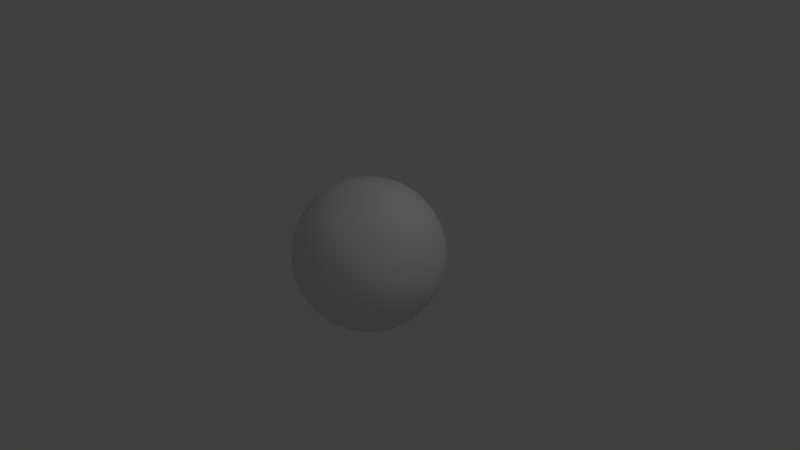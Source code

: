 # Source: earth.blend  (saved by Blender 2.79.0; exported with 4.5.12 LTS)
import bpy
from mathutils import Matrix  # noqa: F401  (used for matrix-valued properties, if any)

bpy.ops.wm.read_factory_settings(use_empty=True)
scene = bpy.context.scene
scene.name = 'Scene'

# ---- collections
col_collection_1 = bpy.data.collections.new('Collection 1'); scene.collection.children.link(col_collection_1)

# ---- materials (node trees are filled in below, after node groups)
mat_material_001 = bpy.data.materials.new('Material.001')
mat_material_001.alpha_threshold = 0.0
mat_material_001.use_transparent_shadow = False
mat_material_001.roughness = 0.5

# ---- material node trees

# ---- world
world_world = bpy.data.worlds.new('World'); scene.world = world_world
world_world.color = (0.05088, 0.05088, 0.05088)
world_world.use_sun_shadow = False
world_world.sun_shadow_jitter_overblur = 0.0
world_world.cycles.sampling_method = 'MANUAL'

# ---- cameras
cam_camera = bpy.data.cameras.new('Camera')
cam_camera.clip_end = 100.0
cam_camera.lens = 35.0
cam_camera.sensor_width = 32.0
cam_camera.sensor_height = 18.0
cam_camera.ortho_scale = 7.314
cam_camera.dof.focus_distance = 0.0
cam_camera.dof.aperture_fstop = 128.0

# ---- lights
light_lamp = bpy.data.lights.new('Lamp', 'POINT')
light_lamp.transmission_factor = 0.0
light_lamp.cutoff_distance = 30.0
light_lamp.energy = 100.0
light_lamp.shadow_buffer_clip_start = 1.001
light_lamp.shadow_soft_size = 0.1
light_lamp.shadow_maximum_resolution = 0.006
light_lamp.use_absolute_resolution = True

# ---- meshes
me_sphere = bpy.data.meshes.new('Sphere')
me_sphere.from_pydata([(0.0, -3.258e-07, -1.0), (0.03806, 0.1913, 0.9808), (0.07466, 0.3753, 0.9239), (0.1084, 0.5449, 0.8315), (0.1379, 0.6935, 0.7071), (0.1622, 0.8155, 0.5556), (0.1802, 0.9061, 0.3827), (0.1913, 0.9619, 0.1951), (0.1951, 0.9808, 7.55e-08), (0.1913, 0.9619, -0.1951), (0.1802, 0.9061, -0.3827), (0.1622, 0.8155, -0.5556), (0.1379, 0.6935, -0.7071), (0.1084, 0.5449, -0.8315), (0.07466, 0.3753, -0.9239), (0.03806, 0.1913, -0.9808), (0.07466, 0.1802, 0.9808), (0.1464, 0.3536, 0.9239), (0.2126, 0.5133, 0.8315), (0.2706, 0.6533, 0.7071), (0.3182, 0.7682, 0.5556), (0.3536, 0.8536, 0.3827), (0.3753, 0.9061, 0.1951), (0.3827, 0.9239, 7.55e-08), (0.3753, 0.9061, -0.1951), (0.3536, 0.8536, -0.3827), (0.3182, 0.7682, -0.5556), (0.2706, 0.6533, -0.7071), (0.2126, 0.5133, -0.8315), (0.1464, 0.3536, -0.9239), (0.07466, 0.1802, -0.9808), (0.1084, 0.1622, 0.9808), (0.2126, 0.3182, 0.9239), (0.3087, 0.4619, 0.8315), (0.3928, 0.5879, 0.7071), (0.4619, 0.6913, 0.5556), (0.5133, 0.7682, 0.3827), (0.5449, 0.8155, 0.1951), (0.5556, 0.8315, 7.55e-08), (0.5449, 0.8155, -0.1951), (0.5133, 0.7682, -0.3827), (0.4619, 0.6913, -0.5556), (0.3928, 0.5879, -0.7071), (0.3087, 0.4619, -0.8315), (0.2126, 0.3182, -0.9239), (0.1084, 0.1622, -0.9808), (0.1379, 0.1379, 0.9808), (0.2706, 0.2706, 0.9239), (0.3928, 0.3928, 0.8315), (0.5, 0.5, 0.7071), (0.5879, 0.5879, 0.5556), (0.6533, 0.6533, 0.3827), (0.6935, 0.6935, 0.1951), (0.7071, 0.7071, 7.55e-08), (0.6935, 0.6935, -0.1951), (0.6533, 0.6533, -0.3827), (0.5879, 0.5879, -0.5556), (0.5, 0.5, -0.7071), (0.3928, 0.3928, -0.8315), (0.2706, 0.2706, -0.9239), (0.1379, 0.1379, -0.9808), (0.1622, 0.1084, 0.9808), (0.3182, 0.2126, 0.9239), (0.4619, 0.3087, 0.8315), (0.5879, 0.3928, 0.7071), (0.6913, 0.4619, 0.5556), (0.7682, 0.5133, 0.3827), (0.8155, 0.5449, 0.1951), (0.8315, 0.5556, 7.55e-08), (0.8155, 0.5449, -0.1951), (0.7682, 0.5133, -0.3827), (0.6913, 0.4619, -0.5556), (0.5879, 0.3928, -0.7071), (0.4619, 0.3087, -0.8315), (0.3182, 0.2126, -0.9239), (0.1622, 0.1084, -0.9808), (0.1802, 0.07466, 0.9808), (0.3536, 0.1464, 0.9239), (0.5133, 0.2126, 0.8315), (0.6533, 0.2706, 0.7071), (0.7682, 0.3182, 0.5556), (0.8536, 0.3536, 0.3827), (0.9061, 0.3753, 0.1951), (0.9239, 0.3827, 7.55e-08), (0.9061, 0.3753, -0.1951), (0.8536, 0.3536, -0.3827), (0.7682, 0.3182, -0.5556), (0.6533, 0.2706, -0.7071), (0.5133, 0.2126, -0.8315), (0.3536, 0.1464, -0.9239), (0.1802, 0.07466, -0.9808), (0.1913, 0.03806, 0.9808), (0.3753, 0.07466, 0.9239), (0.5449, 0.1084, 0.8315), (0.6935, 0.1379, 0.7071), (0.8155, 0.1622, 0.5556), (0.9061, 0.1802, 0.3827), (0.9619, 0.1913, 0.1951), (0.9808, 0.1951, 7.55e-08), (0.9619, 0.1913, -0.1951), (0.9061, 0.1802, -0.3827), (0.8155, 0.1622, -0.5556), (0.6935, 0.1379, -0.7071), (0.5449, 0.1084, -0.8315), (0.3753, 0.07466, -0.9239), (0.1913, 0.03806, -0.9808), (0.1951, -3.266e-07, 0.9808), (0.3827, -3.192e-07, 0.9239), (0.5556, -3.117e-07, 0.8315), (0.7071, -3.192e-07, 0.7071), (0.8315, -3.341e-07, 0.5556), (0.9239, -2.745e-07, 0.3827), (0.9808, -3.937e-07, 0.1951), (1.0, -3.788e-07, 7.55e-08), (0.9808, -3.937e-07, -0.1951), (0.9239, -2.298e-07, -0.3827), (0.8315, -3.341e-07, -0.5556), (0.7071, -3.192e-07, -0.7071), (0.5556, -3.415e-07, -0.8315), (0.3827, -3.043e-07, -0.9239), (0.1951, -3.08e-07, -0.9808), (0.1913, -0.03806, 0.9808), (0.3753, -0.07466, 0.9239), (0.5449, -0.1084, 0.8315), (0.6935, -0.138, 0.7071), (0.8155, -0.1622, 0.5556), (0.9061, -0.1802, 0.3827), (0.9619, -0.1913, 0.1951), (0.9808, -0.1951, 7.55e-08), (0.9619, -0.1913, -0.1951), (0.9061, -0.1802, -0.3827), (0.8155, -0.1622, -0.5556), (0.6935, -0.138, -0.7071), (0.5449, -0.1084, -0.8315), (0.3753, -0.07466, -0.9239), (0.1913, -0.03806, -0.9808), (0.1802, -0.07466, 0.9808), (0.3536, -0.1464, 0.9239), (0.5133, -0.2126, 0.8315), (0.6533, -0.2706, 0.7071), (0.7682, -0.3182, 0.5556), (0.8536, -0.3536, 0.3827), (0.9061, -0.3753, 0.1951), (0.9239, -0.3827, 7.55e-08), (0.9061, -0.3753, -0.1951), (0.8536, -0.3536, -0.3827), (0.7682, -0.3182, -0.5556), (0.6533, -0.2706, -0.7071), (0.5133, -0.2126, -0.8315), (0.3536, -0.1464, -0.9239), (0.1802, -0.07466, -0.9808), (0.1622, -0.1084, 0.9808), (0.3182, -0.2126, 0.9239), (0.4619, -0.3087, 0.8315), (0.5879, -0.3928, 0.7071), (0.6913, -0.4619, 0.5556), (0.7682, -0.5133, 0.3827), (0.8155, -0.5449, 0.1951), (0.8315, -0.5556, 7.55e-08), (0.8155, -0.5449, -0.1951), (0.7682, -0.5133, -0.3827), (0.6913, -0.4619, -0.5556), (0.5879, -0.3928, -0.7071), (0.4619, -0.3087, -0.8315), (0.3182, -0.2126, -0.9239), (0.1622, -0.1084, -0.9808), (0.1379, -0.138, 0.9808), (0.2706, -0.2706, 0.9239), (0.3928, -0.3928, 0.8315), (0.5, -0.5, 0.7071), (0.5879, -0.5879, 0.5556), (0.6533, -0.6533, 0.3827), (0.6935, -0.6935, 0.1951), (0.7071, -0.7071, 7.55e-08), (0.6935, -0.6935, -0.1951), (0.6533, -0.6533, -0.3827), (0.5879, -0.5879, -0.5556), (0.5, -0.5, -0.7071), (0.3928, -0.3928, -0.8315), (0.2706, -0.2706, -0.9239), (0.1379, -0.138, -0.9808), (0.1084, -0.1622, 0.9808), (0.2126, -0.3182, 0.9239), (0.3087, -0.4619, 0.8315), (0.3928, -0.5879, 0.7071), (0.4619, -0.6913, 0.5556), (0.5133, -0.7682, 0.3827), (0.5449, -0.8155, 0.1951), (0.5556, -0.8315, 7.55e-08), (0.5449, -0.8155, -0.1951), (0.5133, -0.7682, -0.3827), (0.4619, -0.6913, -0.5556), (0.3928, -0.5879, -0.7071), (0.3087, -0.4619, -0.8315), (0.2126, -0.3182, -0.9239), (0.1084, -0.1622, -0.9808), (0.07466, -0.1802, 0.9808), (0.1464, -0.3536, 0.9239), (0.2126, -0.5133, 0.8315), (0.2706, -0.6533, 0.7071), (0.3182, -0.7682, 0.5556), (0.3536, -0.8536, 0.3827), (0.3753, -0.9061, 0.1951), (0.3827, -0.9239, 7.55e-08), (0.3753, -0.9061, -0.1951), (0.3536, -0.8536, -0.3827), (0.3182, -0.7682, -0.5556), (0.2706, -0.6533, -0.7071), (0.2126, -0.5133, -0.8315), (0.1464, -0.3536, -0.9239), (0.07466, -0.1802, -0.9808), (0.03806, -0.1913, 0.9808), (0.07466, -0.3753, 0.9239), (0.1084, -0.5449, 0.8315), (0.1379, -0.6935, 0.7071), (0.1622, -0.8155, 0.5556), (0.1802, -0.9061, 0.3827), (0.1913, -0.9619, 0.1951), (0.1951, -0.9808, 7.55e-08), (0.1913, -0.9619, -0.1951), (0.1802, -0.9061, -0.3827), (0.1622, -0.8155, -0.5556), (0.1379, -0.6935, -0.7071), (0.1084, -0.5449, -0.8315), (0.07466, -0.3753, -0.9239), (0.03806, -0.1913, -0.9808), (-7.212e-09, -0.1951, 0.9808), (4.122e-08, -0.3827, 0.9239), (2.632e-08, -0.5556, 0.8315), (-2.584e-08, -0.7071, 0.7071), (-8.544e-08, -0.8315, 0.5556), (6.357e-08, -0.9239, 0.3827), (-8.544e-08, -0.9808, 0.1951), (-1.003e-07, -1.0, 7.55e-08), (-8.544e-08, -0.9808, -0.1951), (6.357e-08, -0.9239, -0.3827), (-8.544e-08, -0.8315, -0.5556), (-2.584e-08, -0.7071, -0.7071), (-1.094e-08, -0.5556, -0.8315), (3.964e-09, -0.3827, -0.9239), (3.964e-09, -0.1951, -0.9808), (-0.03806, -0.1913, 0.9808), (-0.07466, -0.3753, 0.9239), (-0.1084, -0.5449, 0.8315), (-0.1379, -0.6935, 0.7071), (-0.1622, -0.8155, 0.5556), (-0.1802, -0.9061, 0.3827), (-0.1913, -0.9619, 0.1951), (-0.1951, -0.9808, 7.55e-08), (-0.1913, -0.9619, -0.1951), (-0.1802, -0.9061, -0.3827), (-0.1622, -0.8155, -0.5556), (-0.1379, -0.6935, -0.7071), (-0.1084, -0.5449, -0.8315), (-0.07466, -0.3753, -0.9239), (-0.03806, -0.1913, -0.9808), (-1.247e-07, -6.269e-07, 1.0), (-0.07466, -0.1802, 0.9808), (-0.1464, -0.3536, 0.9239), (-0.2126, -0.5133, 0.8315), (-0.2706, -0.6533, 0.7071), (-0.3182, -0.7682, 0.5556), (-0.3536, -0.8536, 0.3827), (-0.3753, -0.9061, 0.1951), (-0.3827, -0.9239, 7.55e-08), (-0.3753, -0.9061, -0.1951), (-0.3536, -0.8536, -0.3827), (-0.3182, -0.7682, -0.5556), (-0.2706, -0.6533, -0.7071), (-0.2126, -0.5133, -0.8315), (-0.1464, -0.3536, -0.9239), (-0.07466, -0.1802, -0.9808), (-0.1084, -0.1622, 0.9808), (-0.2126, -0.3182, 0.9239), (-0.3087, -0.4619, 0.8315), (-0.3928, -0.5879, 0.7071), (-0.4619, -0.6913, 0.5556), (-0.5133, -0.7682, 0.3827), (-0.5449, -0.8155, 0.1951), (-0.5556, -0.8315, 7.55e-08), (-0.5449, -0.8155, -0.1951), (-0.5133, -0.7682, -0.3827), (-0.4619, -0.6913, -0.5556), (-0.3928, -0.5879, -0.7071), (-0.3087, -0.4619, -0.8315), (-0.2126, -0.3182, -0.9239), (-0.1084, -0.1622, -0.9808), (-0.1379, -0.138, 0.9808), (-0.2706, -0.2706, 0.9239), (-0.3928, -0.3928, 0.8315), (-0.5, -0.5, 0.7071), (-0.5879, -0.5879, 0.5556), (-0.6533, -0.6533, 0.3827), (-0.6935, -0.6935, 0.1951), (-0.7071, -0.7071, 7.55e-08), (-0.6935, -0.6935, -0.1951), (-0.6533, -0.6533, -0.3827), (-0.5879, -0.5879, -0.5556), (-0.5, -0.5, -0.7071), (-0.3928, -0.3928, -0.8315), (-0.2706, -0.2706, -0.9239), (-0.1379, -0.1379, -0.9808), (-0.1622, -0.1084, 0.9808), (-0.3182, -0.2126, 0.9239), (-0.4619, -0.3087, 0.8315), (-0.5879, -0.3928, 0.7071), (-0.6913, -0.4619, 0.5556), (-0.7682, -0.5133, 0.3827), (-0.8155, -0.5449, 0.1951), (-0.8315, -0.5556, 7.55e-08), (-0.8155, -0.5449, -0.1951), (-0.7682, -0.5133, -0.3827), (-0.6913, -0.4619, -0.5556), (-0.5879, -0.3928, -0.7071), (-0.4619, -0.3087, -0.8315), (-0.3182, -0.2126, -0.9239), (-0.1622, -0.1084, -0.9808), (-0.1802, -0.07466, 0.9808), (-0.3536, -0.1464, 0.9239), (-0.5133, -0.2126, 0.8315), (-0.6533, -0.2706, 0.7071), (-0.7682, -0.3182, 0.5556), (-0.8536, -0.3536, 0.3827), (-0.9061, -0.3753, 0.1951), (-0.9239, -0.3827, 7.55e-08), (-0.9061, -0.3753, -0.1951), (-0.8536, -0.3536, -0.3827), (-0.7682, -0.3182, -0.5556), (-0.6533, -0.2706, -0.7071), (-0.5133, -0.2126, -0.8315), (-0.3536, -0.1464, -0.9239), (-0.1802, -0.07466, -0.9808), (-0.1913, -0.03806, 0.9808), (-0.3753, -0.07466, 0.9239), (-0.5449, -0.1084, 0.8315), (-0.6935, -0.1379, 0.7071), (-0.8155, -0.1622, 0.5556), (-0.9061, -0.1802, 0.3827), (-0.9619, -0.1913, 0.1951), (-0.9808, -0.1951, 7.55e-08), (-0.9619, -0.1913, -0.1951), (-0.9061, -0.1802, -0.3827), (-0.8155, -0.1622, -0.5556), (-0.6935, -0.1379, -0.7071), (-0.5449, -0.1084, -0.8315), (-0.3753, -0.07466, -0.9239), (-0.1913, -0.03806, -0.9808), (-0.1951, -3.117e-07, 0.9808), (-0.3827, -2.819e-07, 0.9239), (-0.5556, -2.819e-07, 0.8315), (-0.7071, -1.851e-07, 0.7071), (-0.8315, -1.404e-07, 0.5556), (-0.9239, -3.192e-07, 0.3827), (-0.9808, -9.567e-08, 0.1951), (-1.0, -1.404e-07, 7.55e-08), (-0.9808, -9.567e-08, -0.1951), (-0.9239, -3.192e-07, -0.3827), (-0.8315, -1.404e-07, -0.5556), (-0.7071, -1.851e-07, -0.7071), (-0.5556, -2.596e-07, -0.8315), (-0.3827, -2.521e-07, -0.9239), (-0.1951, -3.155e-07, -0.9808), (-0.1913, 0.03806, 0.9808), (-0.3753, 0.07466, 0.9239), (-0.5449, 0.1084, 0.8315), (-0.6935, 0.1379, 0.7071), (-0.8155, 0.1622, 0.5556), (-0.9061, 0.1802, 0.3827), (-0.9619, 0.1913, 0.1951), (-0.9808, 0.1951, 7.55e-08), (-0.9619, 0.1913, -0.1951), (-0.9061, 0.1802, -0.3827), (-0.8155, 0.1622, -0.5556), (-0.6935, 0.1379, -0.7071), (-0.5449, 0.1084, -0.8315), (-0.3753, 0.07466, -0.9239), (-0.1913, 0.03806, -0.9808), (-0.1802, 0.07466, 0.9808), (-0.3536, 0.1464, 0.9239), (-0.5133, 0.2126, 0.8315), (-0.6533, 0.2706, 0.7071), (-0.7682, 0.3182, 0.5556), (-0.8536, 0.3536, 0.3827), (-0.9061, 0.3753, 0.1951), (-0.9239, 0.3827, 7.55e-08), (-0.9061, 0.3753, -0.1951), (-0.8536, 0.3536, -0.3827), (-0.7682, 0.3182, -0.5556), (-0.6533, 0.2706, -0.7071), (-0.5133, 0.2126, -0.8315), (-0.3536, 0.1464, -0.9239), (-0.1802, 0.07466, -0.9808), (-0.1622, 0.1084, 0.9808), (-0.3182, 0.2126, 0.9239), (-0.4619, 0.3087, 0.8315), (-0.5879, 0.3928, 0.7071), (-0.6913, 0.4619, 0.5556), (-0.7682, 0.5133, 0.3827), (-0.8155, 0.5449, 0.1951), (-0.8315, 0.5556, 7.55e-08), (-0.8155, 0.5449, -0.1951), (-0.7682, 0.5133, -0.3827), (-0.6913, 0.4619, -0.5556), (-0.5879, 0.3928, -0.7071), (-0.4619, 0.3087, -0.8315), (-0.3182, 0.2126, -0.9239), (-0.1622, 0.1084, -0.9808), (-0.1379, 0.1379, 0.9808), (-0.2706, 0.2706, 0.9239), (-0.3928, 0.3928, 0.8315), (-0.5, 0.5, 0.7071), (-0.5879, 0.5879, 0.5556), (-0.6533, 0.6533, 0.3827), (-0.6935, 0.6935, 0.1951), (-0.7071, 0.7071, 7.55e-08), (-0.6935, 0.6935, -0.1951), (-0.6533, 0.6533, -0.3827), (-0.5879, 0.5879, -0.5556), (-0.5, 0.5, -0.7071), (-0.3928, 0.3928, -0.8315), (-0.2706, 0.2706, -0.9239), (-0.1379, 0.1379, -0.9808), (-0.1084, 0.1622, 0.9808), (-0.2126, 0.3182, 0.9239), (-0.3087, 0.4619, 0.8315), (-0.3928, 0.5879, 0.7071), (-0.4619, 0.6913, 0.5556), (-0.5133, 0.7682, 0.3827), (-0.5449, 0.8155, 0.1951), (-0.5556, 0.8315, 7.55e-08), (-0.5449, 0.8155, -0.1951), (-0.5133, 0.7682, -0.3827), (-0.4619, 0.6913, -0.5556), (-0.3928, 0.5879, -0.7071), (-0.3087, 0.4619, -0.8315), (-0.2126, 0.3182, -0.9239), (-0.1084, 0.1622, -0.9808), (-0.07466, 0.1802, 0.9808), (-0.1464, 0.3536, 0.9239), (-0.2126, 0.5133, 0.8315), (-0.2706, 0.6533, 0.7071), (-0.3182, 0.7682, 0.5556), (-0.3536, 0.8536, 0.3827), (-0.3753, 0.9061, 0.1951), (-0.3827, 0.9239, 7.55e-08), (-0.3753, 0.9061, -0.1951), (-0.3536, 0.8536, -0.3827), (-0.3182, 0.7682, -0.5556), (-0.2706, 0.6533, -0.7071), (-0.2126, 0.5133, -0.8315), (-0.1464, 0.3536, -0.9239), (-0.07466, 0.1802, -0.9808), (-0.03806, 0.1913, 0.9808), (-0.07466, 0.3753, 0.9239), (-0.1084, 0.5449, 0.8315), (-0.1379, 0.6935, 0.7071), (-0.1622, 0.8155, 0.5556), (-0.1802, 0.9061, 0.3827), (-0.1913, 0.9619, 0.1951), (-0.1951, 0.9808, 7.55e-08), (-0.1913, 0.9619, -0.1951), (-0.1802, 0.9061, -0.3827), (-0.1622, 0.8155, -0.5556), (-0.1379, 0.6935, -0.7071), (-0.1084, 0.5449, -0.8315), (-0.07466, 0.3753, -0.9239), (-0.03806, 0.1913, -0.9808), (3.749e-08, 0.1951, 0.9808), (7.847e-08, 0.3827, 0.9239), (1.083e-07, 0.5556, 0.8315), (1.53e-07, 0.7071, 0.7071), (2.722e-07, 0.8315, 0.5556), (6.357e-08, 0.9239, 0.3827), (2.573e-07, 0.9808, 0.1951), (2.722e-07, 1.0, 7.55e-08), (2.573e-07, 0.9808, -0.1951), (6.357e-08, 0.9239, -0.3827), (2.722e-07, 0.8315, -0.5556), (1.53e-07, 0.7071, -0.7071), (1.232e-07, 0.5556, -0.8315), (7.847e-08, 0.3827, -0.9239), (1.514e-08, 0.1951, -0.9808)], [], [(474, 473, 7, 8), (467, 256, 1), (0, 481, 15), (475, 474, 8, 9), (468, 467, 1, 2), (476, 475, 9, 10), (469, 468, 2, 3), (477, 476, 10, 11), (470, 469, 3, 4), (478, 477, 11, 12), (471, 470, 4, 5), (479, 478, 12, 13), (472, 471, 5, 6), (480, 479, 13, 14), (473, 472, 6, 7), (481, 480, 14, 15), (14, 13, 28, 29), (7, 6, 21, 22), (15, 14, 29, 30), (8, 7, 22, 23), (1, 256, 16), (0, 15, 30), (9, 8, 23, 24), (2, 1, 16, 17), (10, 9, 24, 25), (3, 2, 17, 18), (11, 10, 25, 26), (4, 3, 18, 19), (12, 11, 26, 27), (5, 4, 19, 20), (13, 12, 27, 28), (6, 5, 20, 21), (26, 25, 40, 41), (19, 18, 33, 34), (27, 26, 41, 42), (20, 19, 34, 35), (28, 27, 42, 43), (21, 20, 35, 36), (29, 28, 43, 44), (22, 21, 36, 37), (30, 29, 44, 45), (23, 22, 37, 38), (16, 256, 31), (0, 30, 45), (24, 23, 38, 39), (17, 16, 31, 32), (25, 24, 39, 40), (18, 17, 32, 33), (45, 44, 59, 60), (38, 37, 52, 53), (31, 256, 46), (0, 45, 60), (39, 38, 53, 54), (32, 31, 46, 47), (40, 39, 54, 55), (33, 32, 47, 48), (41, 40, 55, 56), (34, 33, 48, 49), (42, 41, 56, 57), (35, 34, 49, 50), (43, 42, 57, 58), (36, 35, 50, 51), (44, 43, 58, 59), (37, 36, 51, 52), (49, 48, 63, 64), (57, 56, 71, 72), (50, 49, 64, 65), (58, 57, 72, 73), (51, 50, 65, 66), (59, 58, 73, 74), (52, 51, 66, 67), (60, 59, 74, 75), (53, 52, 67, 68), (46, 256, 61), (0, 60, 75), (54, 53, 68, 69), (47, 46, 61, 62), (55, 54, 69, 70), (48, 47, 62, 63), (56, 55, 70, 71), (68, 67, 82, 83), (61, 256, 76), (0, 75, 90), (69, 68, 83, 84), (62, 61, 76, 77), (70, 69, 84, 85), (63, 62, 77, 78), (71, 70, 85, 86), (64, 63, 78, 79), (72, 71, 86, 87), (65, 64, 79, 80), (73, 72, 87, 88), (66, 65, 80, 81), (74, 73, 88, 89), (67, 66, 81, 82), (75, 74, 89, 90), (87, 86, 101, 102), (80, 79, 94, 95), (88, 87, 102, 103), (81, 80, 95, 96), (89, 88, 103, 104), (82, 81, 96, 97), (90, 89, 104, 105), (83, 82, 97, 98), (76, 256, 91), (0, 90, 105), (84, 83, 98, 99), (77, 76, 91, 92), (85, 84, 99, 100), (78, 77, 92, 93), (86, 85, 100, 101), (79, 78, 93, 94), (91, 256, 106), (0, 105, 120), (99, 98, 113, 114), (92, 91, 106, 107), (100, 99, 114, 115), (93, 92, 107, 108), (101, 100, 115, 116), (94, 93, 108, 109), (102, 101, 116, 117), (95, 94, 109, 110), (103, 102, 117, 118), (96, 95, 110, 111), (104, 103, 118, 119), (97, 96, 111, 112), (105, 104, 119, 120), (98, 97, 112, 113), (110, 109, 124, 125), (118, 117, 132, 133), (111, 110, 125, 126), (119, 118, 133, 134), (112, 111, 126, 127), (120, 119, 134, 135), (113, 112, 127, 128), (106, 256, 121), (0, 120, 135), (114, 113, 128, 129), (107, 106, 121, 122), (115, 114, 129, 130), (108, 107, 122, 123), (116, 115, 130, 131), (109, 108, 123, 124), (117, 116, 131, 132), (129, 128, 143, 144), (122, 121, 136, 137), (130, 129, 144, 145), (123, 122, 137, 138), (131, 130, 145, 146), (124, 123, 138, 139), (132, 131, 146, 147), (125, 124, 139, 140), (133, 132, 147, 148), (126, 125, 140, 141), (134, 133, 148, 149), (127, 126, 141, 142), (135, 134, 149, 150), (128, 127, 142, 143), (121, 256, 136), (0, 135, 150), (148, 147, 162, 163), (141, 140, 155, 156), (149, 148, 163, 164), (142, 141, 156, 157), (150, 149, 164, 165), (143, 142, 157, 158), (136, 256, 151), (0, 150, 165), (144, 143, 158, 159), (137, 136, 151, 152), (145, 144, 159, 160), (138, 137, 152, 153), (146, 145, 160, 161), (139, 138, 153, 154), (147, 146, 161, 162), (140, 139, 154, 155), (160, 159, 174, 175), (153, 152, 167, 168), (161, 160, 175, 176), (154, 153, 168, 169), (162, 161, 176, 177), (155, 154, 169, 170), (163, 162, 177, 178), (156, 155, 170, 171), (164, 163, 178, 179), (157, 156, 171, 172), (165, 164, 179, 180), (158, 157, 172, 173), (151, 256, 166), (0, 165, 180), (159, 158, 173, 174), (152, 151, 166, 167), (179, 178, 193, 194), (172, 171, 186, 187), (180, 179, 194, 195), (173, 172, 187, 188), (166, 256, 181), (0, 180, 195), (174, 173, 188, 189), (167, 166, 181, 182), (175, 174, 189, 190), (168, 167, 182, 183), (176, 175, 190, 191), (169, 168, 183, 184), (177, 176, 191, 192), (170, 169, 184, 185), (178, 177, 192, 193), (171, 170, 185, 186), (183, 182, 197, 198), (191, 190, 205, 206), (184, 183, 198, 199), (192, 191, 206, 207), (185, 184, 199, 200), (193, 192, 207, 208), (186, 185, 200, 201), (194, 193, 208, 209), (187, 186, 201, 202), (195, 194, 209, 210), (188, 187, 202, 203), (181, 256, 196), (0, 195, 210), (189, 188, 203, 204), (182, 181, 196, 197), (190, 189, 204, 205), (202, 201, 216, 217), (210, 209, 224, 225), (203, 202, 217, 218), (196, 256, 211), (0, 210, 225), (204, 203, 218, 219), (197, 196, 211, 212), (205, 204, 219, 220), (198, 197, 212, 213), (206, 205, 220, 221), (199, 198, 213, 214), (207, 206, 221, 222), (200, 199, 214, 215), (208, 207, 222, 223), (201, 200, 215, 216), (209, 208, 223, 224), (221, 220, 235, 236), (214, 213, 228, 229), (222, 221, 236, 237), (215, 214, 229, 230), (223, 222, 237, 238), (216, 215, 230, 231), (224, 223, 238, 239), (217, 216, 231, 232), (225, 224, 239, 240), (218, 217, 232, 233), (211, 256, 226), (0, 225, 240), (219, 218, 233, 234), (212, 211, 226, 227), (220, 219, 234, 235), (213, 212, 227, 228), (240, 239, 254, 255), (233, 232, 247, 248), (226, 256, 241), (0, 240, 255), (234, 233, 248, 249), (227, 226, 241, 242), (235, 234, 249, 250), (228, 227, 242, 243), (236, 235, 250, 251), (229, 228, 243, 244), (237, 236, 251, 252), (230, 229, 244, 245), (238, 237, 252, 253), (231, 230, 245, 246), (239, 238, 253, 254), (232, 231, 246, 247), (244, 243, 259, 260), (252, 251, 267, 268), (245, 244, 260, 261), (253, 252, 268, 269), (246, 245, 261, 262), (254, 253, 269, 270), (247, 246, 262, 263), (255, 254, 270, 271), (248, 247, 263, 264), (241, 256, 257), (0, 255, 271), (249, 248, 264, 265), (242, 241, 257, 258), (250, 249, 265, 266), (243, 242, 258, 259), (251, 250, 266, 267), (264, 263, 278, 279), (257, 256, 272), (0, 271, 286), (265, 264, 279, 280), (258, 257, 272, 273), (266, 265, 280, 281), (259, 258, 273, 274), (267, 266, 281, 282), (260, 259, 274, 275), (268, 267, 282, 283), (261, 260, 275, 276), (269, 268, 283, 284), (262, 261, 276, 277), (270, 269, 284, 285), (263, 262, 277, 278), (271, 270, 285, 286), (283, 282, 297, 298), (276, 275, 290, 291), (284, 283, 298, 299), (277, 276, 291, 292), (285, 284, 299, 300), (278, 277, 292, 293), (286, 285, 300, 301), (279, 278, 293, 294), (272, 256, 287), (0, 286, 301), (280, 279, 294, 295), (273, 272, 287, 288), (281, 280, 295, 296), (274, 273, 288, 289), (282, 281, 296, 297), (275, 274, 289, 290), (0, 301, 316), (295, 294, 309, 310), (288, 287, 302, 303), (296, 295, 310, 311), (289, 288, 303, 304), (297, 296, 311, 312), (290, 289, 304, 305), (298, 297, 312, 313), (291, 290, 305, 306), (299, 298, 313, 314), (292, 291, 306, 307), (300, 299, 314, 315), (293, 292, 307, 308), (301, 300, 315, 316), (294, 293, 308, 309), (287, 256, 302), (314, 313, 328, 329), (307, 306, 321, 322), (315, 314, 329, 330), (308, 307, 322, 323), (316, 315, 330, 331), (309, 308, 323, 324), (302, 256, 317), (0, 316, 331), (310, 309, 324, 325), (303, 302, 317, 318), (311, 310, 325, 326), (304, 303, 318, 319), (312, 311, 326, 327), (305, 304, 319, 320), (313, 312, 327, 328), (306, 305, 320, 321), (318, 317, 332, 333), (326, 325, 340, 341), (319, 318, 333, 334), (327, 326, 341, 342), (320, 319, 334, 335), (328, 327, 342, 343), (321, 320, 335, 336), (329, 328, 343, 344), (322, 321, 336, 337), (330, 329, 344, 345), (323, 322, 337, 338), (331, 330, 345, 346), (324, 323, 338, 339), (317, 256, 332), (0, 331, 346), (325, 324, 339, 340), (337, 336, 351, 352), (345, 344, 359, 360), (338, 337, 352, 353), (346, 345, 360, 361), (339, 338, 353, 354), (332, 256, 347), (0, 346, 361), (340, 339, 354, 355), (333, 332, 347, 348), (341, 340, 355, 356), (334, 333, 348, 349), (342, 341, 356, 357), (335, 334, 349, 350), (343, 342, 357, 358), (336, 335, 350, 351), (344, 343, 358, 359), (356, 355, 370, 371), (349, 348, 363, 364), (357, 356, 371, 372), (350, 349, 364, 365), (358, 357, 372, 373), (351, 350, 365, 366), (359, 358, 373, 374), (352, 351, 366, 367), (360, 359, 374, 375), (353, 352, 367, 368), (361, 360, 375, 376), (354, 353, 368, 369), (347, 256, 362), (0, 361, 376), (355, 354, 369, 370), (348, 347, 362, 363), (375, 374, 389, 390), (368, 367, 382, 383), (376, 375, 390, 391), (369, 368, 383, 384), (362, 256, 377), (0, 376, 391), (370, 369, 384, 385), (363, 362, 377, 378), (371, 370, 385, 386), (364, 363, 378, 379), (372, 371, 386, 387), (365, 364, 379, 380), (373, 372, 387, 388), (366, 365, 380, 381), (374, 373, 388, 389), (367, 366, 381, 382), (379, 378, 393, 394), (387, 386, 401, 402), (380, 379, 394, 395), (388, 387, 402, 403), (381, 380, 395, 396), (389, 388, 403, 404), (382, 381, 396, 397), (390, 389, 404, 405), (383, 382, 397, 398), (391, 390, 405, 406), (384, 383, 398, 399), (377, 256, 392), (0, 391, 406), (385, 384, 399, 400), (378, 377, 392, 393), (386, 385, 400, 401), (398, 397, 412, 413), (406, 405, 420, 421), (399, 398, 413, 414), (392, 256, 407), (0, 406, 421), (400, 399, 414, 415), (393, 392, 407, 408), (401, 400, 415, 416), (394, 393, 408, 409), (402, 401, 416, 417), (395, 394, 409, 410), (403, 402, 417, 418), (396, 395, 410, 411), (404, 403, 418, 419), (397, 396, 411, 412), (405, 404, 419, 420), (417, 416, 431, 432), (410, 409, 424, 425), (418, 417, 432, 433), (411, 410, 425, 426), (419, 418, 433, 434), (412, 411, 426, 427), (420, 419, 434, 435), (413, 412, 427, 428), (421, 420, 435, 436), (414, 413, 428, 429), (407, 256, 422), (0, 421, 436), (415, 414, 429, 430), (408, 407, 422, 423), (416, 415, 430, 431), (409, 408, 423, 424), (436, 435, 450, 451), (429, 428, 443, 444), (422, 256, 437), (0, 436, 451), (430, 429, 444, 445), (423, 422, 437, 438), (431, 430, 445, 446), (424, 423, 438, 439), (432, 431, 446, 447), (425, 424, 439, 440), (433, 432, 447, 448), (426, 425, 440, 441), (434, 433, 448, 449), (427, 426, 441, 442), (435, 434, 449, 450), (428, 427, 442, 443), (448, 447, 462, 463), (441, 440, 455, 456), (449, 448, 463, 464), (442, 441, 456, 457), (450, 449, 464, 465), (443, 442, 457, 458), (451, 450, 465, 466), (444, 443, 458, 459), (437, 256, 452), (0, 451, 466), (445, 444, 459, 460), (438, 437, 452, 453), (446, 445, 460, 461), (439, 438, 453, 454), (447, 446, 461, 462), (440, 439, 454, 455), (452, 256, 467), (0, 466, 481), (460, 459, 474, 475), (453, 452, 467, 468), (461, 460, 475, 476), (454, 453, 468, 469), (462, 461, 476, 477), (455, 454, 469, 470), (463, 462, 477, 478), (456, 455, 470, 471), (464, 463, 478, 479), (457, 456, 471, 472), (465, 464, 479, 480), (458, 457, 472, 473), (466, 465, 480, 481), (459, 458, 473, 474)])
me_sphere.polygons.foreach_set('use_smooth', [True] * 512)
_uv = me_sphere.uv_layers.new(name='UVMap')
_uv.uv.foreach_set('vector', [0.1139, 0.8357, 0.138, 0.7761, 0.1668, 0.8132, 0.1488, 0.881, 0.2354, 0.5365, 0.2488, 0.5032, 0.2389, 0.5411, 0.75, 0.5028, 0.7478, 0.4606, 0.7519, 0.4605, 0.7327, 0.1508, 0.729, 0.07247, 0.7718, 0.07276, 0.7677, 0.151, 0.2219, 0.57, 0.2354, 0.5365, 0.2389, 0.5411, 0.2289, 0.5793, 0.7358, 0.2168, 0.7327, 0.1508, 0.7677, 0.151, 0.7642, 0.2169, 0.2078, 0.6046, 0.2219, 0.57, 0.2289, 0.5793, 0.2184, 0.6188, 0.7387, 0.2749, 0.7358, 0.2168, 0.7642, 0.2169, 0.7612, 0.2745, 0.1929, 0.6412, 0.2078, 0.6046, 0.2184, 0.6188, 0.2073, 0.6607, 0.741, 0.326, 0.7387, 0.2749, 0.7612, 0.2745, 0.7585, 0.3259, 0.1767, 0.6809, 0.1929, 0.6412, 0.2073, 0.6607, 0.1952, 0.706, 0.7433, 0.3732, 0.741, 0.326, 0.7585, 0.3259, 0.7561, 0.3731, 0.1586, 0.7252, 0.1767, 0.6809, 0.1952, 0.706, 0.1818, 0.7563, 0.7455, 0.4177, 0.7433, 0.3732, 0.7561, 0.3731, 0.7539, 0.4176, 0.138, 0.7761, 0.1586, 0.7252, 0.1818, 0.7563, 0.1668, 0.8132, 0.7478, 0.4606, 0.7455, 0.4177, 0.7539, 0.4176, 0.7519, 0.4605, 0.7539, 0.4176, 0.7561, 0.3731, 0.7687, 0.378, 0.7622, 0.4208, 0.1668, 0.8132, 0.1818, 0.7563, 0.2077, 0.7772, 0.1982, 0.8391, 0.7519, 0.4605, 0.7539, 0.4176, 0.7622, 0.4208, 0.756, 0.4621, 0.1488, 0.881, 0.1668, 0.8132, 0.1982, 0.8391, 0.1871, 0.9122, 0.2389, 0.5411, 0.2488, 0.5032, 0.2428, 0.5442, 0.75, 0.5028, 0.7519, 0.4605, 0.756, 0.4621, 0.7677, 0.151, 0.7718, 0.07276, 0.8137, 0.09008, 0.8019, 0.1649, 0.2289, 0.5793, 0.2389, 0.5411, 0.2428, 0.5442, 0.2367, 0.5856, 0.7642, 0.2169, 0.7677, 0.151, 0.8019, 0.1649, 0.792, 0.2281, 0.2184, 0.6188, 0.2289, 0.5793, 0.2367, 0.5856, 0.2303, 0.6284, 0.7612, 0.2745, 0.7642, 0.2169, 0.792, 0.2281, 0.7833, 0.2833, 0.2073, 0.6607, 0.2184, 0.6188, 0.2303, 0.6284, 0.2234, 0.6737, 0.7585, 0.3259, 0.7612, 0.2745, 0.7833, 0.2833, 0.7757, 0.3326, 0.1952, 0.706, 0.2073, 0.6607, 0.2234, 0.6737, 0.216, 0.7228, 0.7561, 0.3731, 0.7585, 0.3259, 0.7757, 0.3326, 0.7687, 0.378, 0.1818, 0.7563, 0.1952, 0.706, 0.216, 0.7228, 0.2077, 0.7772, 0.7833, 0.2833, 0.792, 0.2281, 0.818, 0.25, 0.8042, 0.3006, 0.2234, 0.6737, 0.2303, 0.6284, 0.2428, 0.6332, 0.2405, 0.6803, 0.7757, 0.3326, 0.7833, 0.2833, 0.8042, 0.3006, 0.7918, 0.3459, 0.216, 0.7228, 0.2234, 0.6737, 0.2405, 0.6803, 0.2379, 0.7312, 0.7687, 0.378, 0.7757, 0.3326, 0.7918, 0.3459, 0.7805, 0.3877, 0.2077, 0.7772, 0.216, 0.7228, 0.2379, 0.7312, 0.235, 0.7878, 0.7622, 0.4208, 0.7687, 0.378, 0.7805, 0.3877, 0.77, 0.4271, 0.1982, 0.8391, 0.2077, 0.7772, 0.235, 0.7878, 0.2317, 0.8524, 0.756, 0.4621, 0.7622, 0.4208, 0.77, 0.4271, 0.7599, 0.4652, 0.1871, 0.9122, 0.1982, 0.8391, 0.2317, 0.8524, 0.2277, 0.9285, 0.2428, 0.5442, 0.2488, 0.5032, 0.2469, 0.5457, 0.75, 0.5028, 0.756, 0.4621, 0.7599, 0.4652, 0.8019, 0.1649, 0.8137, 0.09008, 0.8529, 0.1235, 0.834, 0.1921, 0.2367, 0.5856, 0.2428, 0.5442, 0.2469, 0.5457, 0.2449, 0.5887, 0.792, 0.2281, 0.8019, 0.1649, 0.834, 0.1921, 0.818, 0.25, 0.2303, 0.6284, 0.2367, 0.5856, 0.2449, 0.5887, 0.2428, 0.6332, 0.7599, 0.4652, 0.77, 0.4271, 0.777, 0.4364, 0.7634, 0.4698, 0.2277, 0.9285, 0.2317, 0.8524, 0.2658, 0.8526, 0.2693, 0.9289, 0.2469, 0.5457, 0.2488, 0.5032, 0.2511, 0.5457, 0.75, 0.5028, 0.7599, 0.4652, 0.7634, 0.4698, 0.834, 0.1921, 0.8529, 0.1235, 0.888, 0.1716, 0.8628, 0.2312, 0.2449, 0.5887, 0.2469, 0.5457, 0.2511, 0.5457, 0.2533, 0.5886, 0.818, 0.25, 0.834, 0.1921, 0.8628, 0.2312, 0.8414, 0.2816, 0.2428, 0.6332, 0.2449, 0.5887, 0.2533, 0.5886, 0.2556, 0.633, 0.8042, 0.3006, 0.818, 0.25, 0.8414, 0.2816, 0.8229, 0.3257, 0.2405, 0.6803, 0.2428, 0.6332, 0.2556, 0.633, 0.2579, 0.6801, 0.7918, 0.3459, 0.8042, 0.3006, 0.8229, 0.3257, 0.8063, 0.3653, 0.2379, 0.7312, 0.2405, 0.6803, 0.2579, 0.6801, 0.2603, 0.7311, 0.7805, 0.3877, 0.7918, 0.3459, 0.8063, 0.3653, 0.7912, 0.4019, 0.235, 0.7878, 0.2379, 0.7312, 0.2603, 0.7311, 0.2629, 0.7878, 0.77, 0.4271, 0.7805, 0.3877, 0.7912, 0.4019, 0.777, 0.4364, 0.2317, 0.8524, 0.235, 0.7878, 0.2629, 0.7878, 0.2658, 0.8526, 0.2579, 0.6801, 0.2556, 0.633, 0.2681, 0.6279, 0.2749, 0.6732, 0.8063, 0.3653, 0.8229, 0.3257, 0.8388, 0.3577, 0.8187, 0.39, 0.2603, 0.7311, 0.2579, 0.6801, 0.2749, 0.6732, 0.2823, 0.7223, 0.7912, 0.4019, 0.8063, 0.3653, 0.8187, 0.39, 0.8003, 0.4199, 0.2629, 0.7878, 0.2603, 0.7311, 0.2823, 0.7223, 0.2903, 0.777, 0.777, 0.4364, 0.7912, 0.4019, 0.8003, 0.4199, 0.783, 0.4482, 0.2658, 0.8526, 0.2629, 0.7878, 0.2903, 0.777, 0.2994, 0.8396, 0.7634, 0.4698, 0.777, 0.4364, 0.783, 0.4482, 0.7664, 0.4756, 0.2693, 0.9289, 0.2658, 0.8526, 0.2994, 0.8396, 0.3102, 0.9133, 0.2511, 0.5457, 0.2488, 0.5032, 0.2552, 0.5439, 0.75, 0.5028, 0.7634, 0.4698, 0.7664, 0.4756, 0.8628, 0.2312, 0.888, 0.1716, 0.9176, 0.2323, 0.887, 0.2808, 0.2533, 0.5886, 0.2511, 0.5457, 0.2552, 0.5439, 0.2616, 0.5852, 0.8414, 0.2816, 0.8628, 0.2312, 0.887, 0.2808, 0.8612, 0.3218, 0.2556, 0.633, 0.2533, 0.5886, 0.2616, 0.5852, 0.2681, 0.6279, 0.8229, 0.3257, 0.8414, 0.2816, 0.8612, 0.3218, 0.8388, 0.3577, 0.3102, 0.9133, 0.2994, 0.8396, 0.3312, 0.8138, 0.349, 0.8822, 0.2552, 0.5439, 0.2488, 0.5032, 0.259, 0.5407, 0.75, 0.5028, 0.7664, 0.4756, 0.7687, 0.4825, 0.887, 0.2808, 0.9176, 0.2323, 0.9405, 0.3032, 0.906, 0.3388, 0.2616, 0.5852, 0.2552, 0.5439, 0.259, 0.5407, 0.2693, 0.5786, 0.8612, 0.3218, 0.887, 0.2808, 0.906, 0.3388, 0.8767, 0.3688, 0.2681, 0.6279, 0.2616, 0.5852, 0.2693, 0.5786, 0.2799, 0.618, 0.8388, 0.3577, 0.8612, 0.3218, 0.8767, 0.3688, 0.8512, 0.3952, 0.2749, 0.6732, 0.2681, 0.6279, 0.2799, 0.618, 0.291, 0.6598, 0.8187, 0.39, 0.8388, 0.3577, 0.8512, 0.3952, 0.8284, 0.419, 0.2823, 0.7223, 0.2749, 0.6732, 0.291, 0.6598, 0.303, 0.7052, 0.8003, 0.4199, 0.8187, 0.39, 0.8284, 0.419, 0.8074, 0.4411, 0.2903, 0.777, 0.2823, 0.7223, 0.303, 0.7052, 0.3162, 0.7559, 0.783, 0.4482, 0.8003, 0.4199, 0.8074, 0.4411, 0.7877, 0.4621, 0.2994, 0.8396, 0.2903, 0.777, 0.3162, 0.7559, 0.3312, 0.8138, 0.7664, 0.4756, 0.783, 0.4482, 0.7877, 0.4621, 0.7687, 0.4825, 0.8284, 0.419, 0.8512, 0.3952, 0.8597, 0.4368, 0.835, 0.4512, 0.303, 0.7052, 0.291, 0.6598, 0.3055, 0.6404, 0.3216, 0.6804, 0.8074, 0.4411, 0.8284, 0.419, 0.835, 0.4512, 0.8123, 0.4647, 0.3162, 0.7559, 0.303, 0.7052, 0.3216, 0.6804, 0.3395, 0.725, 0.7877, 0.4621, 0.8074, 0.4411, 0.8123, 0.4647, 0.7909, 0.4776, 0.3312, 0.8138, 0.3162, 0.7559, 0.3395, 0.725, 0.3599, 0.7761, 0.7687, 0.4825, 0.7877, 0.4621, 0.7909, 0.4776, 0.7703, 0.4902, 0.349, 0.8822, 0.3312, 0.8138, 0.3599, 0.7761, 0.3841, 0.8365, 0.259, 0.5407, 0.2488, 0.5032, 0.2625, 0.536, 0.75, 0.5028, 0.7687, 0.4825, 0.7703, 0.4902, 0.906, 0.3388, 0.9405, 0.3032, 0.9561, 0.3816, 0.9188, 0.4029, 0.2693, 0.5786, 0.259, 0.5407, 0.2625, 0.536, 0.2763, 0.5692, 0.8767, 0.3688, 0.906, 0.3388, 0.9188, 0.4029, 0.8872, 0.4209, 0.2799, 0.618, 0.2693, 0.5786, 0.2763, 0.5692, 0.2905, 0.6037, 0.8512, 0.3952, 0.8767, 0.3688, 0.8872, 0.4209, 0.8597, 0.4368, 0.291, 0.6598, 0.2799, 0.618, 0.2905, 0.6037, 0.3055, 0.6404, 0.2625, 0.536, 0.2488, 0.5032, 0.2654, 0.53, 0.75, 0.5028, 0.7703, 0.4902, 0.7712, 0.4984, 0.9188, 0.4029, 0.9561, 0.3816, 0.9637, 0.4642, 0.9251, 0.4706, 0.2763, 0.5692, 0.2625, 0.536, 0.2654, 0.53, 0.2822, 0.5572, 0.8872, 0.4209, 0.9188, 0.4029, 0.9251, 0.4706, 0.8925, 0.476, 0.2905, 0.6037, 0.2763, 0.5692, 0.2822, 0.5572, 0.2995, 0.5856, 0.8597, 0.4368, 0.8872, 0.4209, 0.8925, 0.476, 0.864, 0.4808, 0.3055, 0.6404, 0.2905, 0.6037, 0.2995, 0.5856, 0.3178, 0.6158, 0.835, 0.4512, 0.8597, 0.4368, 0.864, 0.4808, 0.8384, 0.4853, 0.3216, 0.6804, 0.3055, 0.6404, 0.3178, 0.6158, 0.3376, 0.6488, 0.8123, 0.4647, 0.835, 0.4512, 0.8384, 0.4853, 0.8148, 0.4897, 0.3395, 0.725, 0.3216, 0.6804, 0.3376, 0.6488, 0.3595, 0.6856, 0.7909, 0.4776, 0.8123, 0.4647, 0.8148, 0.4897, 0.7926, 0.494, 0.3599, 0.7761, 0.3395, 0.725, 0.3595, 0.6856, 0.3845, 0.7279, 0.7703, 0.4902, 0.7909, 0.4776, 0.7926, 0.494, 0.7712, 0.4984, 0.3841, 0.8365, 0.3599, 0.7761, 0.3845, 0.7279, 0.4141, 0.7779, 0.3376, 0.6488, 0.3178, 0.6158, 0.3275, 0.5868, 0.3501, 0.6115, 0.8148, 0.4897, 0.8384, 0.4853, 0.8383, 0.5201, 0.8148, 0.5152, 0.3595, 0.6856, 0.3376, 0.6488, 0.3501, 0.6115, 0.3753, 0.6392, 0.7926, 0.494, 0.8148, 0.4897, 0.8148, 0.5152, 0.7926, 0.5108, 0.3845, 0.7279, 0.3595, 0.6856, 0.3753, 0.6392, 0.404, 0.671, 0.7712, 0.4984, 0.7926, 0.494, 0.7926, 0.5108, 0.7712, 0.5067, 0.4141, 0.7779, 0.3845, 0.7279, 0.404, 0.671, 0.4379, 0.7086, 0.2654, 0.53, 0.2488, 0.5032, 0.2677, 0.523, 0.75, 0.5028, 0.7712, 0.4984, 0.7712, 0.5067, 0.9251, 0.4706, 0.9637, 0.4642, 0.9631, 0.5481, 0.9248, 0.5393, 0.2822, 0.5572, 0.2654, 0.53, 0.2677, 0.523, 0.2868, 0.5432, 0.8925, 0.476, 0.9251, 0.4706, 0.9248, 0.5393, 0.8923, 0.5319, 0.2995, 0.5856, 0.2822, 0.5572, 0.2868, 0.5432, 0.3066, 0.5642, 0.864, 0.4808, 0.8925, 0.476, 0.8923, 0.5319, 0.8639, 0.5256, 0.3178, 0.6158, 0.2995, 0.5856, 0.3066, 0.5642, 0.3275, 0.5868, 0.8384, 0.4853, 0.864, 0.4808, 0.8639, 0.5256, 0.8383, 0.5201, 0.9248, 0.5393, 0.9631, 0.5481, 0.9544, 0.6299, 0.9177, 0.6065, 0.2868, 0.5432, 0.2677, 0.523, 0.2693, 0.5152, 0.29, 0.5276, 0.8923, 0.5319, 0.9248, 0.5393, 0.9177, 0.6065, 0.8866, 0.5867, 0.3066, 0.5642, 0.2868, 0.5432, 0.29, 0.5276, 0.3115, 0.5406, 0.8639, 0.5256, 0.8923, 0.5319, 0.8866, 0.5867, 0.8594, 0.5695, 0.3275, 0.5868, 0.3066, 0.5642, 0.3115, 0.5406, 0.3342, 0.5546, 0.8383, 0.5201, 0.8639, 0.5256, 0.8594, 0.5695, 0.8349, 0.5542, 0.3501, 0.6115, 0.3275, 0.5868, 0.3342, 0.5546, 0.3588, 0.57, 0.8148, 0.5152, 0.8383, 0.5201, 0.8349, 0.5542, 0.8123, 0.5402, 0.3753, 0.6392, 0.3501, 0.6115, 0.3588, 0.57, 0.3862, 0.5874, 0.7926, 0.5108, 0.8148, 0.5152, 0.8123, 0.5402, 0.791, 0.5272, 0.404, 0.671, 0.3753, 0.6392, 0.3862, 0.5874, 0.4175, 0.6075, 0.7712, 0.5067, 0.7926, 0.5108, 0.791, 0.5272, 0.7704, 0.5149, 0.4379, 0.7086, 0.404, 0.671, 0.4175, 0.6075, 0.4546, 0.6312, 0.2677, 0.523, 0.2488, 0.5032, 0.2693, 0.5152, 0.75, 0.5028, 0.7712, 0.5067, 0.7704, 0.5149, 0.8123, 0.5402, 0.8349, 0.5542, 0.8283, 0.5862, 0.8075, 0.5638, 0.3862, 0.5874, 0.3588, 0.57, 0.3633, 0.5259, 0.3919, 0.5323, 0.791, 0.5272, 0.8123, 0.5402, 0.8075, 0.5638, 0.7878, 0.5427, 0.4175, 0.6075, 0.3862, 0.5874, 0.3919, 0.5323, 0.4247, 0.5398, 0.7704, 0.5149, 0.791, 0.5272, 0.7878, 0.5427, 0.7688, 0.5226, 0.4546, 0.6312, 0.4175, 0.6075, 0.4247, 0.5398, 0.4634, 0.5486, 0.2693, 0.5152, 0.2488, 0.5032, 0.2701, 0.507, 0.75, 0.5028, 0.7704, 0.5149, 0.7688, 0.5226, 0.9177, 0.6065, 0.9544, 0.6299, 0.938, 0.7066, 0.9043, 0.6695, 0.29, 0.5276, 0.2693, 0.5152, 0.2701, 0.507, 0.2916, 0.511, 0.8866, 0.5867, 0.9177, 0.6065, 0.9043, 0.6695, 0.8758, 0.6381, 0.3115, 0.5406, 0.29, 0.5276, 0.2916, 0.511, 0.3139, 0.5154, 0.8594, 0.5695, 0.8866, 0.5867, 0.8758, 0.6381, 0.8508, 0.6108, 0.3342, 0.5546, 0.3115, 0.5406, 0.3139, 0.5154, 0.3376, 0.5203, 0.8349, 0.5542, 0.8594, 0.5695, 0.8508, 0.6108, 0.8283, 0.5862, 0.3588, 0.57, 0.3342, 0.5546, 0.3376, 0.5203, 0.3633, 0.5259, 0.8758, 0.6381, 0.9043, 0.6695, 0.8851, 0.7261, 0.8602, 0.6843, 0.3139, 0.5154, 0.2916, 0.511, 0.2915, 0.4942, 0.3139, 0.4898, 0.8508, 0.6108, 0.8758, 0.6381, 0.8602, 0.6843, 0.8384, 0.6479, 0.3376, 0.5203, 0.3139, 0.5154, 0.3139, 0.4898, 0.3376, 0.4853, 0.8283, 0.5862, 0.8508, 0.6108, 0.8384, 0.6479, 0.8186, 0.6151, 0.3633, 0.5259, 0.3376, 0.5203, 0.3376, 0.4853, 0.3634, 0.4807, 0.8075, 0.5638, 0.8283, 0.5862, 0.8186, 0.6151, 0.8004, 0.585, 0.3919, 0.5323, 0.3633, 0.5259, 0.3634, 0.4807, 0.3921, 0.4759, 0.7878, 0.5427, 0.8075, 0.5638, 0.8004, 0.585, 0.7832, 0.5567, 0.4247, 0.5398, 0.3919, 0.5323, 0.3921, 0.4759, 0.4251, 0.4704, 0.7688, 0.5226, 0.7878, 0.5427, 0.7832, 0.5567, 0.7665, 0.5296, 0.4634, 0.5486, 0.4247, 0.5398, 0.4251, 0.4704, 0.464, 0.464, 0.2701, 0.507, 0.2488, 0.5032, 0.27, 0.4986, 0.75, 0.5028, 0.7688, 0.5226, 0.7665, 0.5296, 0.9043, 0.6695, 0.938, 0.7066, 0.9145, 0.7754, 0.8851, 0.7261, 0.2916, 0.511, 0.2701, 0.507, 0.27, 0.4986, 0.2915, 0.4942, 0.7832, 0.5567, 0.8004, 0.585, 0.7915, 0.603, 0.7773, 0.5686, 0.4251, 0.4704, 0.3921, 0.4759, 0.3868, 0.4203, 0.4187, 0.4021, 0.7665, 0.5296, 0.7832, 0.5567, 0.7773, 0.5686, 0.7636, 0.5355, 0.464, 0.464, 0.4251, 0.4704, 0.4187, 0.4021, 0.4563, 0.3806, 0.27, 0.4986, 0.2488, 0.5032, 0.2692, 0.4904, 0.75, 0.5028, 0.7665, 0.5296, 0.7636, 0.5355, 0.8851, 0.7261, 0.9145, 0.7754, 0.8849, 0.8338, 0.8608, 0.7741, 0.2915, 0.4942, 0.27, 0.4986, 0.2692, 0.4904, 0.2899, 0.4776, 0.8602, 0.6843, 0.8851, 0.7261, 0.8608, 0.7741, 0.8404, 0.7234, 0.3139, 0.4898, 0.2915, 0.4942, 0.2899, 0.4776, 0.3114, 0.4646, 0.8384, 0.6479, 0.8602, 0.6843, 0.8404, 0.7234, 0.8226, 0.6797, 0.3376, 0.4853, 0.3139, 0.4898, 0.3114, 0.4646, 0.3342, 0.451, 0.8186, 0.6151, 0.8384, 0.6479, 0.8226, 0.6797, 0.8064, 0.6396, 0.3634, 0.4807, 0.3376, 0.4853, 0.3342, 0.451, 0.3591, 0.4364, 0.8004, 0.585, 0.8186, 0.6151, 0.8064, 0.6396, 0.7915, 0.603, 0.3921, 0.4759, 0.3634, 0.4807, 0.3591, 0.4364, 0.3868, 0.4203, 0.3114, 0.4646, 0.2899, 0.4776, 0.2866, 0.4621, 0.3064, 0.4409, 0.8226, 0.6797, 0.8404, 0.7234, 0.8173, 0.7543, 0.8038, 0.7042, 0.3342, 0.451, 0.3114, 0.4646, 0.3064, 0.4409, 0.3275, 0.4186, 0.8064, 0.6396, 0.8226, 0.6797, 0.8038, 0.7042, 0.7919, 0.6589, 0.3591, 0.4364, 0.3342, 0.451, 0.3275, 0.4186, 0.3505, 0.3945, 0.7915, 0.603, 0.8064, 0.6396, 0.7919, 0.6589, 0.7809, 0.6172, 0.3868, 0.4203, 0.3591, 0.4364, 0.3505, 0.3945, 0.3762, 0.3679, 0.7773, 0.5686, 0.7915, 0.603, 0.7809, 0.6172, 0.7704, 0.578, 0.4187, 0.4021, 0.3868, 0.4203, 0.3762, 0.3679, 0.4057, 0.3375, 0.7636, 0.5355, 0.7773, 0.5686, 0.7704, 0.578, 0.7602, 0.5402, 0.4563, 0.3806, 0.4187, 0.4021, 0.4057, 0.3375, 0.4406, 0.3017, 0.2692, 0.4904, 0.2488, 0.5032, 0.2675, 0.4827, 0.75, 0.5028, 0.7636, 0.5355, 0.7602, 0.5402, 0.8608, 0.7741, 0.8849, 0.8338, 0.8502, 0.8798, 0.8323, 0.8119, 0.2899, 0.4776, 0.2692, 0.4904, 0.2675, 0.4827, 0.2866, 0.4621, 0.8404, 0.7234, 0.8608, 0.7741, 0.8323, 0.8119, 0.8173, 0.7543, 0.4057, 0.3375, 0.3762, 0.3679, 0.3606, 0.3205, 0.3866, 0.2791, 0.7602, 0.5402, 0.7704, 0.578, 0.7627, 0.5845, 0.7563, 0.5434, 0.4406, 0.3017, 0.4057, 0.3375, 0.3866, 0.2791, 0.4174, 0.2302, 0.2675, 0.4827, 0.2488, 0.5032, 0.2652, 0.4758, 0.75, 0.5028, 0.7602, 0.5402, 0.7563, 0.5434, 0.8323, 0.8119, 0.8502, 0.8798, 0.8117, 0.9115, 0.8007, 0.838, 0.2866, 0.4621, 0.2675, 0.4827, 0.2652, 0.4758, 0.2818, 0.4481, 0.8173, 0.7543, 0.8323, 0.8119, 0.8007, 0.838, 0.7915, 0.7757, 0.3064, 0.4409, 0.2866, 0.4621, 0.2818, 0.4481, 0.2992, 0.4195, 0.8038, 0.7042, 0.8173, 0.7543, 0.7915, 0.7757, 0.7832, 0.7209, 0.3275, 0.4186, 0.3064, 0.4409, 0.2992, 0.4195, 0.3177, 0.3894, 0.7919, 0.6589, 0.8038, 0.7042, 0.7832, 0.7209, 0.7759, 0.6721, 0.3505, 0.3945, 0.3275, 0.4186, 0.3177, 0.3894, 0.338, 0.3567, 0.7809, 0.6172, 0.7919, 0.6589, 0.7759, 0.6721, 0.7691, 0.627, 0.3762, 0.3679, 0.3505, 0.3945, 0.338, 0.3567, 0.3606, 0.3205, 0.7704, 0.578, 0.7809, 0.6172, 0.7691, 0.627, 0.7627, 0.5845, 0.7832, 0.7209, 0.7915, 0.7757, 0.7641, 0.7865, 0.7614, 0.7299, 0.3177, 0.3894, 0.2992, 0.4195, 0.2901, 0.4014, 0.3053, 0.3645, 0.7759, 0.6721, 0.7832, 0.7209, 0.7614, 0.7299, 0.7589, 0.679, 0.338, 0.3567, 0.3177, 0.3894, 0.3053, 0.3645, 0.3219, 0.3246, 0.7691, 0.627, 0.7759, 0.6721, 0.7589, 0.679, 0.7567, 0.6321, 0.3606, 0.3205, 0.338, 0.3567, 0.3219, 0.3246, 0.3406, 0.2801, 0.7627, 0.5845, 0.7691, 0.627, 0.7567, 0.6321, 0.7545, 0.5878, 0.3866, 0.2791, 0.3606, 0.3205, 0.3406, 0.2801, 0.3621, 0.2292, 0.7563, 0.5434, 0.7627, 0.5845, 0.7545, 0.5878, 0.7523, 0.5451, 0.4174, 0.2302, 0.3866, 0.2791, 0.3621, 0.2292, 0.3875, 0.1689, 0.2652, 0.4758, 0.2488, 0.5032, 0.2622, 0.4699, 0.75, 0.5028, 0.7563, 0.5434, 0.7523, 0.5451, 0.8007, 0.838, 0.8117, 0.9115, 0.7708, 0.9276, 0.7671, 0.8512, 0.2818, 0.4481, 0.2652, 0.4758, 0.2622, 0.4699, 0.2758, 0.4363, 0.7915, 0.7757, 0.8007, 0.838, 0.7671, 0.8512, 0.7641, 0.7865, 0.2992, 0.4195, 0.2818, 0.4481, 0.2758, 0.4363, 0.2901, 0.4014, 0.7523, 0.5451, 0.7545, 0.5878, 0.7461, 0.5879, 0.7481, 0.5452, 0.3875, 0.1689, 0.3621, 0.2292, 0.333, 0.1897, 0.3521, 0.1204, 0.2622, 0.4699, 0.2488, 0.5032, 0.2587, 0.4653, 0.75, 0.5028, 0.7523, 0.5451, 0.7481, 0.5452, 0.7671, 0.8512, 0.7708, 0.9276, 0.7292, 0.9276, 0.733, 0.8513, 0.2758, 0.4363, 0.2622, 0.4699, 0.2587, 0.4653, 0.2687, 0.427, 0.7641, 0.7865, 0.7671, 0.8512, 0.733, 0.8513, 0.7363, 0.7865, 0.2901, 0.4014, 0.2758, 0.4363, 0.2687, 0.427, 0.2793, 0.3872, 0.7614, 0.7299, 0.7641, 0.7865, 0.7363, 0.7865, 0.739, 0.7304, 0.3053, 0.3645, 0.2901, 0.4014, 0.2793, 0.3872, 0.2906, 0.3451, 0.7589, 0.679, 0.7614, 0.7299, 0.739, 0.7304, 0.7416, 0.6792, 0.3219, 0.3246, 0.3053, 0.3645, 0.2906, 0.3451, 0.303, 0.2993, 0.7567, 0.6321, 0.7589, 0.679, 0.7416, 0.6792, 0.744, 0.6322, 0.3406, 0.2801, 0.3219, 0.3246, 0.303, 0.2993, 0.317, 0.2482, 0.7545, 0.5878, 0.7567, 0.6321, 0.744, 0.6322, 0.7461, 0.5879, 0.3621, 0.2292, 0.3406, 0.2801, 0.317, 0.2482, 0.333, 0.1897, 0.2906, 0.3451, 0.2793, 0.3872, 0.2674, 0.3775, 0.2743, 0.3317, 0.7416, 0.6792, 0.739, 0.7304, 0.717, 0.7215, 0.7246, 0.6725, 0.303, 0.2993, 0.2906, 0.3451, 0.2743, 0.3317, 0.282, 0.2819, 0.744, 0.6322, 0.7416, 0.6792, 0.7246, 0.6725, 0.7315, 0.6274, 0.317, 0.2482, 0.303, 0.2993, 0.282, 0.2819, 0.2906, 0.2263, 0.7461, 0.5879, 0.744, 0.6322, 0.7315, 0.6274, 0.7379, 0.5848, 0.333, 0.1897, 0.317, 0.2482, 0.2906, 0.2263, 0.3006, 0.1624, 0.7481, 0.5452, 0.7461, 0.5879, 0.7379, 0.5848, 0.744, 0.5436, 0.3521, 0.1204, 0.333, 0.1897, 0.3006, 0.1624, 0.3125, 0.08656, 0.2587, 0.4653, 0.2488, 0.5032, 0.2548, 0.4622, 0.75, 0.5028, 0.7481, 0.5452, 0.744, 0.5436, 0.733, 0.8513, 0.7292, 0.9276, 0.6883, 0.9116, 0.6994, 0.8381, 0.2687, 0.427, 0.2587, 0.4653, 0.2548, 0.4622, 0.2609, 0.4206, 0.7363, 0.7865, 0.733, 0.8513, 0.6994, 0.8381, 0.709, 0.7759, 0.2793, 0.3872, 0.2687, 0.427, 0.2609, 0.4206, 0.2674, 0.3775, 0.739, 0.7304, 0.7363, 0.7865, 0.709, 0.7759, 0.717, 0.7215, 0.3125, 0.08656, 0.3006, 0.1624, 0.266, 0.1484, 0.27, 0.06907, 0.2548, 0.4622, 0.2488, 0.5032, 0.2506, 0.4606, 0.75, 0.5028, 0.744, 0.5436, 0.7401, 0.5405, 0.6994, 0.8381, 0.6883, 0.9116, 0.6497, 0.8801, 0.6678, 0.8122, 0.2609, 0.4206, 0.2548, 0.4622, 0.2506, 0.4606, 0.2526, 0.4175, 0.709, 0.7759, 0.6994, 0.8381, 0.6678, 0.8122, 0.6832, 0.7549, 0.2674, 0.3775, 0.2609, 0.4206, 0.2526, 0.4175, 0.2547, 0.3727, 0.717, 0.7215, 0.709, 0.7759, 0.6832, 0.7549, 0.6964, 0.7044, 0.2743, 0.3317, 0.2674, 0.3775, 0.2547, 0.3727, 0.257, 0.3251, 0.7246, 0.6725, 0.717, 0.7215, 0.6964, 0.7044, 0.7085, 0.6594, 0.282, 0.2819, 0.2743, 0.3317, 0.257, 0.3251, 0.2596, 0.2733, 0.7315, 0.6274, 0.7246, 0.6725, 0.7085, 0.6594, 0.7197, 0.6178, 0.2906, 0.2263, 0.282, 0.2819, 0.2596, 0.2733, 0.2625, 0.2154, 0.7379, 0.5848, 0.7315, 0.6274, 0.7197, 0.6178, 0.7301, 0.5785, 0.3006, 0.1624, 0.2906, 0.2263, 0.2625, 0.2154, 0.266, 0.1484, 0.744, 0.5436, 0.7379, 0.5848, 0.7301, 0.5785, 0.7401, 0.5405, 0.7085, 0.6594, 0.6964, 0.7044, 0.6779, 0.6796, 0.6941, 0.6403, 0.2596, 0.2733, 0.257, 0.3251, 0.2394, 0.3253, 0.2368, 0.2736, 0.7197, 0.6178, 0.7085, 0.6594, 0.6941, 0.6403, 0.709, 0.6038, 0.2625, 0.2154, 0.2596, 0.2733, 0.2368, 0.2736, 0.234, 0.2161, 0.7301, 0.5785, 0.7197, 0.6178, 0.709, 0.6038, 0.7231, 0.5693, 0.266, 0.1484, 0.2625, 0.2154, 0.234, 0.2161, 0.2305, 0.1483, 0.7401, 0.5405, 0.7301, 0.5785, 0.7231, 0.5693, 0.7367, 0.5359, 0.27, 0.06907, 0.266, 0.1484, 0.2305, 0.1483, 0.2265, 0.06907, 0.2506, 0.4606, 0.2488, 0.5032, 0.2464, 0.4607, 0.75, 0.5028, 0.7401, 0.5405, 0.7367, 0.5359, 0.6678, 0.8122, 0.6497, 0.8801, 0.6148, 0.8341, 0.6392, 0.7745, 0.2526, 0.4175, 0.2506, 0.4606, 0.2464, 0.4607, 0.2441, 0.4177, 0.6832, 0.7549, 0.6678, 0.8122, 0.6392, 0.7745, 0.6598, 0.7242, 0.2547, 0.3727, 0.2526, 0.4175, 0.2441, 0.4177, 0.2418, 0.3729, 0.6964, 0.7044, 0.6832, 0.7549, 0.6598, 0.7242, 0.6779, 0.6796, 0.257, 0.3251, 0.2547, 0.3727, 0.2418, 0.3729, 0.2394, 0.3253, 0.75, 0.5028, 0.7367, 0.5359, 0.7337, 0.5301, 0.6392, 0.7745, 0.6148, 0.8341, 0.5851, 0.7754, 0.6148, 0.7263, 0.2441, 0.4177, 0.2464, 0.4607, 0.2423, 0.4625, 0.2359, 0.4211, 0.6598, 0.7242, 0.6392, 0.7745, 0.6148, 0.7263, 0.64, 0.6848, 0.2418, 0.3729, 0.2441, 0.4177, 0.2359, 0.4211, 0.2292, 0.3782, 0.6779, 0.6796, 0.6598, 0.7242, 0.64, 0.6848, 0.6618, 0.6486, 0.2394, 0.3253, 0.2418, 0.3729, 0.2292, 0.3782, 0.2222, 0.3325, 0.6941, 0.6403, 0.6779, 0.6796, 0.6618, 0.6486, 0.6817, 0.6159, 0.2368, 0.2736, 0.2394, 0.3253, 0.2222, 0.3325, 0.2146, 0.2827, 0.709, 0.6038, 0.6941, 0.6403, 0.6817, 0.6159, 0.7, 0.5859, 0.234, 0.2161, 0.2368, 0.2736, 0.2146, 0.2827, 0.2061, 0.2271, 0.7231, 0.5693, 0.709, 0.6038, 0.7, 0.5859, 0.7171, 0.5575, 0.2305, 0.1483, 0.234, 0.2161, 0.2061, 0.2271, 0.1958, 0.1631, 0.7367, 0.5359, 0.7231, 0.5693, 0.7171, 0.5575, 0.7337, 0.5301, 0.2265, 0.06907, 0.2305, 0.1483, 0.1958, 0.1631, 0.1838, 0.08714, 0.2464, 0.4607, 0.2488, 0.5032, 0.2423, 0.4625, 0.7, 0.5859, 0.6817, 0.6159, 0.6719, 0.5872, 0.6928, 0.5648, 0.2061, 0.2271, 0.2146, 0.2827, 0.1936, 0.3005, 0.1798, 0.2494, 0.7171, 0.5575, 0.7, 0.5859, 0.6928, 0.5648, 0.7124, 0.5437, 0.1958, 0.1631, 0.2061, 0.2271, 0.1798, 0.2494, 0.1635, 0.1911, 0.7337, 0.5301, 0.7171, 0.5575, 0.7124, 0.5437, 0.7313, 0.5232, 0.1838, 0.08714, 0.1958, 0.1631, 0.1635, 0.1911, 0.1442, 0.1218, 0.2423, 0.4625, 0.2488, 0.5032, 0.2385, 0.4658, 0.75, 0.5028, 0.7337, 0.5301, 0.7313, 0.5232, 0.6148, 0.7263, 0.5851, 0.7754, 0.5616, 0.7063, 0.5955, 0.6696, 0.2359, 0.4211, 0.2423, 0.4625, 0.2385, 0.4658, 0.2281, 0.4278, 0.64, 0.6848, 0.6148, 0.7263, 0.5955, 0.6696, 0.6243, 0.6388, 0.2292, 0.3782, 0.2359, 0.4211, 0.2281, 0.4278, 0.2173, 0.3883, 0.6618, 0.6486, 0.64, 0.6848, 0.6243, 0.6388, 0.6493, 0.6113, 0.2222, 0.3325, 0.2292, 0.3782, 0.2173, 0.3883, 0.206, 0.3463, 0.6817, 0.6159, 0.6618, 0.6486, 0.6493, 0.6113, 0.6719, 0.5872, 0.2146, 0.2827, 0.2222, 0.3325, 0.206, 0.3463, 0.1936, 0.3005, 0.2281, 0.4278, 0.2385, 0.4658, 0.235, 0.4705, 0.2211, 0.4373, 0.6243, 0.6388, 0.5955, 0.6696, 0.5821, 0.6064, 0.6134, 0.5873, 0.2173, 0.3883, 0.2281, 0.4278, 0.2211, 0.4373, 0.2067, 0.4028, 0.6493, 0.6113, 0.6243, 0.6388, 0.6134, 0.5873, 0.6406, 0.57, 0.206, 0.3463, 0.2173, 0.3883, 0.2067, 0.4028, 0.1915, 0.3661, 0.6719, 0.5872, 0.6493, 0.6113, 0.6406, 0.57, 0.6652, 0.5551, 0.1936, 0.3005, 0.206, 0.3463, 0.1915, 0.3661, 0.1749, 0.3261, 0.6928, 0.5648, 0.6719, 0.5872, 0.6652, 0.5551, 0.6878, 0.5414, 0.1798, 0.2494, 0.1936, 0.3005, 0.1749, 0.3261, 0.1564, 0.2815, 0.7124, 0.5437, 0.6928, 0.5648, 0.6878, 0.5414, 0.7092, 0.5283, 0.1635, 0.1911, 0.1798, 0.2494, 0.1564, 0.2815, 0.1347, 0.2311, 0.7313, 0.5232, 0.7124, 0.5437, 0.7092, 0.5283, 0.7297, 0.5155, 0.1442, 0.1218, 0.1635, 0.1911, 0.1347, 0.2311, 0.1091, 0.1712, 0.2385, 0.4658, 0.2488, 0.5032, 0.235, 0.4705, 0.75, 0.5028, 0.7313, 0.5232, 0.7297, 0.5155, 0.5955, 0.6696, 0.5616, 0.7063, 0.5452, 0.6293, 0.5821, 0.6064, 0.1564, 0.2815, 0.1749, 0.3261, 0.1591, 0.3586, 0.1366, 0.3222, 0.7092, 0.5283, 0.6878, 0.5414, 0.6852, 0.5164, 0.7075, 0.5119, 0.1347, 0.2311, 0.1564, 0.2815, 0.1366, 0.3222, 0.1105, 0.2814, 0.7297, 0.5155, 0.7092, 0.5283, 0.7075, 0.5119, 0.7289, 0.5074, 0.1091, 0.1712, 0.1347, 0.2311, 0.1105, 0.2814, 0.07974, 0.233, 0.235, 0.4705, 0.2488, 0.5032, 0.2321, 0.4765, 0.75, 0.5028, 0.7297, 0.5155, 0.7289, 0.5074, 0.5821, 0.6064, 0.5452, 0.6293, 0.5366, 0.5473, 0.5751, 0.5392, 0.2211, 0.4373, 0.235, 0.4705, 0.2321, 0.4765, 0.2152, 0.4494, 0.6134, 0.5873, 0.5821, 0.6064, 0.5751, 0.5392, 0.6077, 0.5325, 0.2067, 0.4028, 0.2211, 0.4373, 0.2152, 0.4494, 0.1977, 0.4212, 0.6406, 0.57, 0.6134, 0.5873, 0.6077, 0.5325, 0.6361, 0.5261, 0.1915, 0.3661, 0.2067, 0.4028, 0.1977, 0.4212, 0.1792, 0.3912, 0.6652, 0.5551, 0.6406, 0.57, 0.6361, 0.5261, 0.6617, 0.5211, 0.1749, 0.3261, 0.1915, 0.3661, 0.1792, 0.3912, 0.1591, 0.3586, 0.6878, 0.5414, 0.6652, 0.5551, 0.6617, 0.5211, 0.6852, 0.5164, 0.6077, 0.5325, 0.5751, 0.5392, 0.5747, 0.4703, 0.6074, 0.4765, 0.1977, 0.4212, 0.2152, 0.4494, 0.2106, 0.4635, 0.1907, 0.4427, 0.6361, 0.5261, 0.6077, 0.5325, 0.6074, 0.4765, 0.636, 0.4812, 0.1792, 0.3912, 0.1977, 0.4212, 0.1907, 0.4427, 0.1697, 0.4206, 0.6617, 0.5211, 0.6361, 0.5261, 0.636, 0.4812, 0.6616, 0.4863, 0.1591, 0.3586, 0.1792, 0.3912, 0.1697, 0.4206, 0.1467, 0.3965, 0.6852, 0.5164, 0.6617, 0.5211, 0.6616, 0.4863, 0.6852, 0.4909, 0.1366, 0.3222, 0.1591, 0.3586, 0.1467, 0.3965, 0.1212, 0.3696, 0.7075, 0.5119, 0.6852, 0.5164, 0.6852, 0.4909, 0.7074, 0.4951, 0.1105, 0.2814, 0.1366, 0.3222, 0.1212, 0.3696, 0.09179, 0.34, 0.7289, 0.5074, 0.7075, 0.5119, 0.7074, 0.4951, 0.7288, 0.499, 0.07974, 0.233, 0.1105, 0.2814, 0.09179, 0.34, 0.05708, 0.3046, 0.2321, 0.4765, 0.2488, 0.5032, 0.2298, 0.4835, 0.75, 0.5028, 0.7289, 0.5074, 0.7288, 0.499, 0.5751, 0.5392, 0.5366, 0.5473, 0.5361, 0.4633, 0.5747, 0.4703, 0.2152, 0.4494, 0.2321, 0.4765, 0.2298, 0.4835, 0.2106, 0.4635, 0.7074, 0.4951, 0.6852, 0.4909, 0.6875, 0.4658, 0.709, 0.4786, 0.09179, 0.34, 0.1212, 0.3696, 0.1108, 0.422, 0.07919, 0.4044, 0.7288, 0.499, 0.7074, 0.4951, 0.709, 0.4786, 0.7296, 0.4908, 0.05708, 0.3046, 0.09179, 0.34, 0.07919, 0.4044, 0.0419, 0.3832, 0.2298, 0.4835, 0.2488, 0.5032, 0.2282, 0.4913, 0.75, 0.5028, 0.7288, 0.499, 0.7296, 0.4908, 0.5747, 0.4703, 0.5361, 0.4633, 0.5438, 0.3805, 0.5811, 0.4024, 0.2106, 0.4635, 0.2298, 0.4835, 0.2282, 0.4913, 0.2075, 0.4792, 0.6074, 0.4765, 0.5747, 0.4703, 0.5811, 0.4024, 0.6126, 0.4213, 0.1907, 0.4427, 0.2106, 0.4635, 0.2075, 0.4792, 0.186, 0.4665, 0.636, 0.4812, 0.6074, 0.4765, 0.6126, 0.4213, 0.6402, 0.4371, 0.1697, 0.4206, 0.1907, 0.4427, 0.186, 0.4665, 0.1632, 0.453, 0.6616, 0.4863, 0.636, 0.4812, 0.6402, 0.4371, 0.6648, 0.4521, 0.1467, 0.3965, 0.1697, 0.4206, 0.1632, 0.453, 0.1384, 0.4384, 0.6852, 0.4909, 0.6616, 0.4863, 0.6648, 0.4521, 0.6875, 0.4658, 0.1212, 0.3696, 0.1467, 0.3965, 0.1384, 0.4384, 0.1108, 0.422, 0.186, 0.4665, 0.2075, 0.4792, 0.206, 0.4957, 0.1836, 0.4917, 0.6402, 0.4371, 0.6126, 0.4213, 0.6231, 0.3691, 0.6487, 0.3955, 0.1632, 0.453, 0.186, 0.4665, 0.1836, 0.4917, 0.16, 0.4874, 0.6648, 0.4521, 0.6402, 0.4371, 0.6487, 0.3955, 0.6714, 0.4198, 0.1384, 0.4384, 0.1632, 0.453, 0.16, 0.4874, 0.1343, 0.4826, 0.6875, 0.4658, 0.6648, 0.4521, 0.6714, 0.4198, 0.6924, 0.4421, 0.1108, 0.422, 0.1384, 0.4384, 0.1343, 0.4826, 0.1056, 0.4773, 0.709, 0.4786, 0.6875, 0.4658, 0.6924, 0.4421, 0.7121, 0.4631, 0.07919, 0.4044, 0.1108, 0.422, 0.1056, 0.4773, 0.07311, 0.4722, 0.7296, 0.4908, 0.709, 0.4786, 0.7121, 0.4631, 0.7312, 0.4831, 0.0419, 0.3832, 0.07919, 0.4044, 0.07311, 0.4722, 0.03462, 0.4657, 0.2282, 0.4913, 0.2488, 0.5032, 0.2275, 0.4995, 0.75, 0.5028, 0.7296, 0.4908, 0.7312, 0.4831, 0.5811, 0.4024, 0.5438, 0.3805, 0.5595, 0.3021, 0.594, 0.3383, 0.2075, 0.4792, 0.2282, 0.4913, 0.2275, 0.4995, 0.206, 0.4957, 0.6126, 0.4213, 0.5811, 0.4024, 0.594, 0.3383, 0.6231, 0.3691, 0.07311, 0.4722, 0.1056, 0.4773, 0.1058, 0.5336, 0.07373, 0.5407, 0.7312, 0.4831, 0.7121, 0.4631, 0.7167, 0.449, 0.7335, 0.4761, 0.03462, 0.4657, 0.07311, 0.4722, 0.07373, 0.5407, 0.03534, 0.5491, 0.2275, 0.4995, 0.2488, 0.5032, 0.2275, 0.5079, 0.75, 0.5028, 0.7312, 0.4831, 0.7335, 0.4761, 0.594, 0.3383, 0.5595, 0.3021, 0.5826, 0.2312, 0.613, 0.2803, 0.206, 0.4957, 0.2275, 0.4995, 0.2275, 0.5079, 0.2061, 0.5125, 0.6231, 0.3691, 0.594, 0.3383, 0.613, 0.2803, 0.6386, 0.322, 0.1836, 0.4917, 0.206, 0.4957, 0.2061, 0.5125, 0.1838, 0.5173, 0.6487, 0.3955, 0.6231, 0.3691, 0.6386, 0.322, 0.6611, 0.3579, 0.16, 0.4874, 0.1836, 0.4917, 0.1838, 0.5173, 0.1602, 0.5222, 0.6714, 0.4198, 0.6487, 0.3955, 0.6611, 0.3579, 0.681, 0.3907, 0.1343, 0.4826, 0.16, 0.4874, 0.1602, 0.5222, 0.1345, 0.5276, 0.6924, 0.4421, 0.6714, 0.4198, 0.681, 0.3907, 0.6994, 0.4208, 0.1056, 0.4773, 0.1343, 0.4826, 0.1345, 0.5276, 0.1058, 0.5336, 0.7121, 0.4631, 0.6924, 0.4421, 0.6994, 0.4208, 0.7167, 0.449, 0.6611, 0.3579, 0.6386, 0.322, 0.6584, 0.2818, 0.677, 0.3259, 0.1602, 0.5222, 0.1838, 0.5173, 0.1865, 0.5423, 0.1638, 0.5563, 0.681, 0.3907, 0.6611, 0.3579, 0.677, 0.3259, 0.6933, 0.3659, 0.1345, 0.5276, 0.1602, 0.5222, 0.1638, 0.5563, 0.1392, 0.5715, 0.6994, 0.4208, 0.681, 0.3907, 0.6933, 0.3659, 0.7084, 0.4026, 0.1058, 0.5336, 0.1345, 0.5276, 0.1392, 0.5715, 0.1119, 0.5884, 0.7167, 0.449, 0.6994, 0.4208, 0.7084, 0.4026, 0.7226, 0.4371, 0.07373, 0.5407, 0.1058, 0.5336, 0.1119, 0.5884, 0.08068, 0.6079, 0.7335, 0.4761, 0.7167, 0.449, 0.7226, 0.4371, 0.7364, 0.4702, 0.03534, 0.5491, 0.07373, 0.5407, 0.08068, 0.6079, 0.04385, 0.6308, 0.2275, 0.5079, 0.2488, 0.5032, 0.2284, 0.5161, 0.75, 0.5028, 0.7335, 0.4761, 0.7364, 0.4702, 0.613, 0.2803, 0.5826, 0.2312, 0.6124, 0.1705, 0.6374, 0.2307, 0.2061, 0.5125, 0.2275, 0.5079, 0.2284, 0.5161, 0.2078, 0.529, 0.6386, 0.322, 0.613, 0.2803, 0.6374, 0.2307, 0.6584, 0.2818, 0.1838, 0.5173, 0.2061, 0.5125, 0.2078, 0.529, 0.1865, 0.5423, 0.7364, 0.4702, 0.7226, 0.4371, 0.7296, 0.4276, 0.7398, 0.4655, 0.04385, 0.6308, 0.08068, 0.6079, 0.09406, 0.6713, 0.06019, 0.708, 0.2284, 0.5161, 0.2488, 0.5032, 0.23, 0.5237, 0.75, 0.5028, 0.7364, 0.4702, 0.7398, 0.4655, 0.6374, 0.2307, 0.6124, 0.1705, 0.6476, 0.1225, 0.6662, 0.1916, 0.2078, 0.529, 0.2284, 0.5161, 0.23, 0.5237, 0.2111, 0.5444, 0.6584, 0.2818, 0.6374, 0.2307, 0.6662, 0.1916, 0.6818, 0.2501, 0.1865, 0.5423, 0.2078, 0.529, 0.2111, 0.5444, 0.1915, 0.5658, 0.677, 0.3259, 0.6584, 0.2818, 0.6818, 0.2501, 0.6957, 0.3007, 0.1638, 0.5563, 0.1865, 0.5423, 0.1915, 0.5658, 0.1707, 0.5883, 0.6933, 0.3659, 0.677, 0.3259, 0.6957, 0.3007, 0.7078, 0.3464, 0.1392, 0.5715, 0.1638, 0.5563, 0.1707, 0.5883, 0.1481, 0.6127, 0.7084, 0.4026, 0.6933, 0.3659, 0.7078, 0.3464, 0.719, 0.3883, 0.1119, 0.5884, 0.1392, 0.5715, 0.1481, 0.6127, 0.123, 0.6396, 0.7226, 0.4371, 0.7084, 0.4026, 0.719, 0.3883, 0.7296, 0.4276, 0.08068, 0.6079, 0.1119, 0.5884, 0.123, 0.6396, 0.09406, 0.6713, 0.7078, 0.3464, 0.6957, 0.3007, 0.7166, 0.2834, 0.7239, 0.3329, 0.1481, 0.6127, 0.1707, 0.5883, 0.1805, 0.617, 0.1607, 0.6497, 0.719, 0.3883, 0.7078, 0.3464, 0.7239, 0.3329, 0.7308, 0.3783, 0.123, 0.6396, 0.1481, 0.6127, 0.1607, 0.6497, 0.1385, 0.6863, 0.7296, 0.4276, 0.719, 0.3883, 0.7308, 0.3783, 0.7373, 0.4211, 0.09406, 0.6713, 0.123, 0.6396, 0.1385, 0.6863, 0.1136, 0.7278, 0.7398, 0.4655, 0.7296, 0.4276, 0.7373, 0.4211, 0.7437, 0.4623, 0.06019, 0.708, 0.09406, 0.6713, 0.1136, 0.7278, 0.08396, 0.7773, 0.23, 0.5237, 0.2488, 0.5032, 0.2324, 0.5306, 0.75, 0.5028, 0.7398, 0.4655, 0.7437, 0.4623, 0.6662, 0.1916, 0.6476, 0.1225, 0.687, 0.08933, 0.6984, 0.1646, 0.2111, 0.5444, 0.23, 0.5237, 0.2324, 0.5306, 0.2159, 0.5583, 0.6818, 0.2501, 0.6662, 0.1916, 0.6984, 0.1646, 0.7079, 0.2281, 0.1915, 0.5658, 0.2111, 0.5444, 0.2159, 0.5583, 0.1987, 0.5868, 0.6957, 0.3007, 0.6818, 0.2501, 0.7079, 0.2281, 0.7166, 0.2834, 0.1707, 0.5883, 0.1915, 0.5658, 0.1987, 0.5868, 0.1805, 0.617, 0.2324, 0.5306, 0.2488, 0.5032, 0.2354, 0.5365, 0.75, 0.5028, 0.7437, 0.4623, 0.7478, 0.4606, 0.6984, 0.1646, 0.687, 0.08933, 0.729, 0.07247, 0.7327, 0.1508, 0.2159, 0.5583, 0.2324, 0.5306, 0.2354, 0.5365, 0.2219, 0.57, 0.7079, 0.2281, 0.6984, 0.1646, 0.7327, 0.1508, 0.7358, 0.2168, 0.1987, 0.5868, 0.2159, 0.5583, 0.2219, 0.57, 0.2078, 0.6046, 0.7166, 0.2834, 0.7079, 0.2281, 0.7358, 0.2168, 0.7387, 0.2749, 0.1805, 0.617, 0.1987, 0.5868, 0.2078, 0.6046, 0.1929, 0.6412, 0.7239, 0.3329, 0.7166, 0.2834, 0.7387, 0.2749, 0.741, 0.326, 0.1607, 0.6497, 0.1805, 0.617, 0.1929, 0.6412, 0.1767, 0.6809, 0.7308, 0.3783, 0.7239, 0.3329, 0.741, 0.326, 0.7433, 0.3732, 0.1385, 0.6863, 0.1607, 0.6497, 0.1767, 0.6809, 0.1586, 0.7252, 0.7373, 0.4211, 0.7308, 0.3783, 0.7433, 0.3732, 0.7455, 0.4177, 0.1136, 0.7278, 0.1385, 0.6863, 0.1586, 0.7252, 0.138, 0.7761, 0.7437, 0.4623, 0.7373, 0.4211, 0.7455, 0.4177, 0.7478, 0.4606, 0.08396, 0.7773, 0.1136, 0.7278, 0.138, 0.7761, 0.1139, 0.8357])
me_sphere.materials.append(mat_material_001)
me_sphere.use_remesh_preserve_volume = False
me_sphere.use_remesh_preserve_attributes = False
me_sphere.use_mirror_vertex_groups = False
me_sphere.update()

# ---- objects
ob_sphere = bpy.data.objects.new('Sphere', me_sphere)
ob_lamp = bpy.data.objects.new('Lamp', light_lamp)
ob_camera = bpy.data.objects.new('Camera', cam_camera)

# ---- transforms, parenting, visibility, modifiers, constraints
ob_sphere.location = (0.0, 0.0, 0.0)
ob_sphere.lineart.crease_threshold = 0.0
ob_lamp.location = (4.076, 1.005, 5.904)
ob_lamp.rotation_euler = (0.6503, 0.05522, 1.866)
ob_lamp.lock_rotations_4d = False
ob_lamp.empty_display_type = 'ARROWS'
ob_lamp.color = (0.0, 0.0, 0.0, 0.0)
ob_lamp.lineart.crease_threshold = 0.0
ob_camera.location = (7.481, -6.508, 5.344)
ob_camera.rotation_euler = (1.109, 0.0, 0.8149)
ob_camera.lock_rotations_4d = False
ob_camera.empty_display_type = 'ARROWS'
ob_camera.color = (0.0, 0.0, 0.0, 0.0)
ob_camera.display_type = 'WIRE'
ob_camera.lineart.crease_threshold = 0.0

# ---- collection membership
col_collection_1.objects.link(ob_sphere)
col_collection_1.objects.link(ob_lamp)
col_collection_1.objects.link(ob_camera)

# ---- scene / render settings (as saved in the file)
scene.camera = ob_camera
scene.frame_start = 1; scene.frame_end = 250; scene.frame_set(1)
scene.render.engine = 'BLENDER_EEVEE_NEXT'
scene.render.resolution_percentage = 50
scene.render.dither_intensity = 0.0
scene.cycles.use_denoising = False
scene.cycles.samples = 128
scene.cycles.sampling_pattern = 'TABULATED_SOBOL'
scene.cycles.use_adaptive_sampling = False
scene.cycles.use_light_tree = False
scene.cycles.blur_glossy = 0.0
scene.cycles.sample_clamp_indirect = 0.0
scene.view_settings.view_transform = 'Standard'
bpy.context.view_layer.update()

